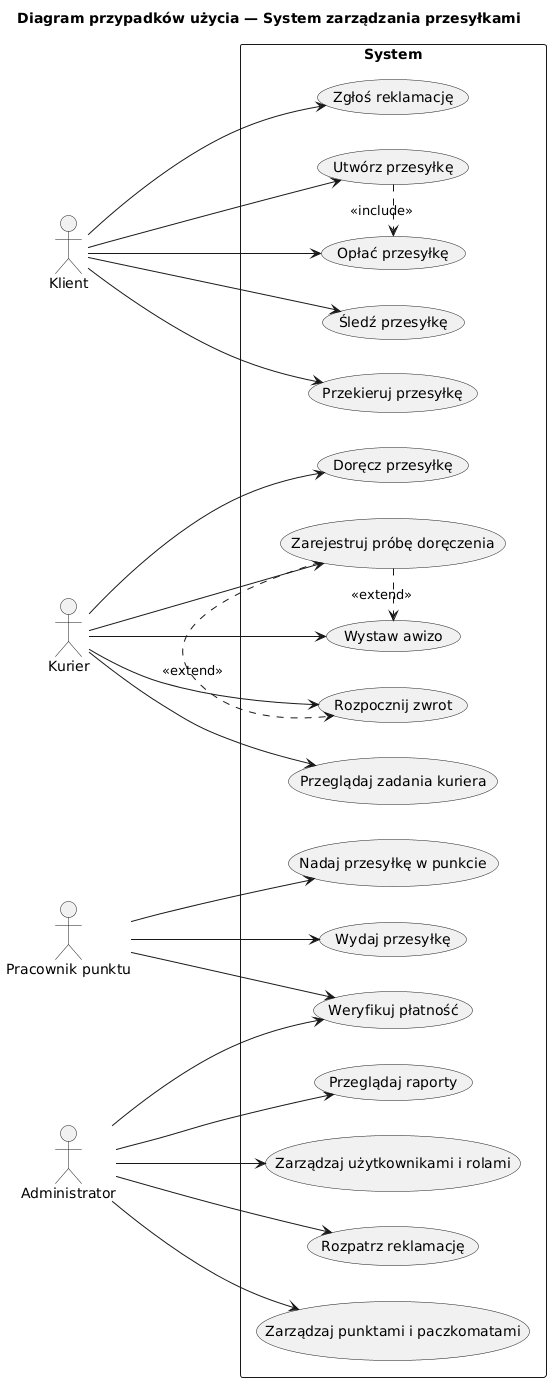

The diagram above was rendered by PlantUML. Its source (embedded in the PNG):
@startuml
left to right direction
skinparam packageStyle rectangle
skinparam shadowing false

title Diagram przypadków użycia — System zarządzania przesyłkami

actor Klient
actor Kurier
actor "Pracownik punktu" as PointEmployee
actor Administrator

rectangle System {
  usecase "Utwórz przesyłkę" as UC1
  usecase "Opłać przesyłkę" as UC2
  usecase "Śledź przesyłkę" as UC3
  usecase "Przekieruj przesyłkę" as UC4
  usecase "Zgłoś reklamację" as UC5
  usecase "Nadaj przesyłkę w punkcie" as UC6
  usecase "Wydaj przesyłkę" as UC7
  usecase "Weryfikuj płatność" as UC8
  usecase "Przeglądaj zadania kuriera" as UC9
  usecase "Zarejestruj próbę doręczenia" as UC10
  usecase "Doręcz przesyłkę" as UC11
  usecase "Wystaw awizo" as UC12
  usecase "Rozpocznij zwrot" as UC13
  usecase "Rozpatrz reklamację" as UC14
  usecase "Zarządzaj punktami i paczkomatami" as UC15
  usecase "Przeglądaj raporty" as UC16
  usecase "Zarządzaj użytkownikami i rolami" as UC17
}

Klient --> UC1
Klient --> UC2
Klient --> UC3
Klient --> UC4
Klient --> UC5

PointEmployee --> UC6
PointEmployee --> UC7
PointEmployee --> UC8

Kurier --> UC9
Kurier --> UC10
Kurier --> UC11
Kurier --> UC12
Kurier --> UC13

Administrator --> UC14
Administrator --> UC15
Administrator --> UC16
Administrator --> UC17
Administrator --> UC8

UC1 .> UC2 : <<include>>
UC10 .> UC12 : <<extend>>
UC10 .> UC13 : <<extend>>
@enduml